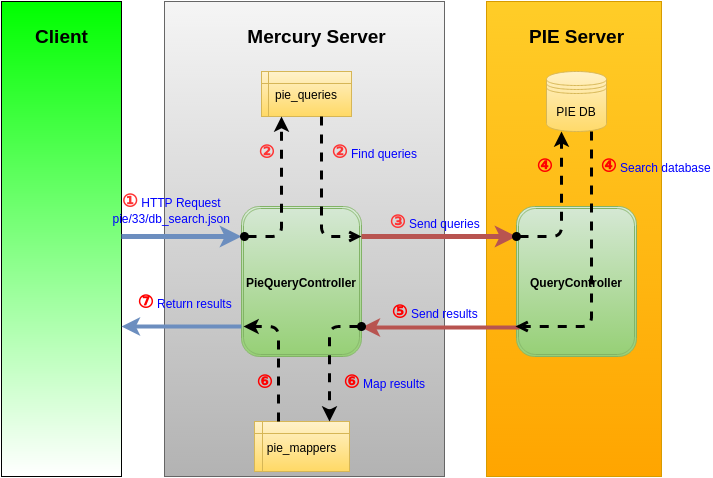

The diagram above was exported from draw.io. Its source (the exported page's mxGraphModel, read from the mxfile embedded in the PNG):
<mxGraphModel dx="1434" dy="817" grid="1" gridSize="10" guides="1" tooltips="1" connect="1" arrows="1" fold="1" page="1" pageScale="1" pageWidth="826" pageHeight="1169" background="#ffffff" math="0">
  <root>
    <mxCell id="0" />
    <mxCell id="1" parent="0" />
    <mxCell id="2" value="" style="whiteSpace=wrap;html=1;plain-orange;gradientDirection=south;" vertex="1" parent="1">
      <mxGeometry x="595" y="40" width="175" height="475" as="geometry" />
    </mxCell>
    <mxCell id="3" value="" style="whiteSpace=wrap;html=1;plain-gray" vertex="1" parent="1">
      <mxGeometry x="273" y="40" width="280" height="475" as="geometry" />
    </mxCell>
    <mxCell id="4" value="" style="whiteSpace=wrap;html=1;fillColor=#00FF00;gradientColor=#ffffff;" vertex="1" parent="1">
      <mxGeometry x="110" y="40" width="120" height="475" as="geometry" />
    </mxCell>
    <mxCell id="5" value="" style="endArrow=classic;html=1;strokeWidth=5;plain-blue" edge="1" parent="1">
      <mxGeometry width="50" height="50" relative="1" as="geometry">
        <mxPoint x="230" y="275" as="sourcePoint" />
        <mxPoint x="350" y="275" as="targetPoint" />
      </mxGeometry>
    </mxCell>
    <mxCell id="6" value="&lt;span&gt;&lt;b&gt;&lt;font color=&quot;#ff3333&quot; style=&quot;font-size: 18px&quot;&gt;①&lt;/font&gt;&lt;/b&gt;&lt;/span&gt;&amp;nbsp;HTTP Request&lt;div&gt;pie/33/db_search.json&lt;/div&gt;" style="text;html=1;resizable=0;points=[];;align=center;verticalAlign=middle;labelBackgroundColor=none;fontColor=#0000FF;" vertex="1" connectable="0" parent="5">
      <mxGeometry x="-0.55" y="-1" relative="1" as="geometry">
        <mxPoint x="23" y="-31" as="offset" />
      </mxGeometry>
    </mxCell>
    <mxCell id="7" value="&lt;div&gt;&lt;b style=&quot;line-height: 1.2&quot;&gt;PieQueryController&lt;/b&gt;&lt;br&gt;&lt;/div&gt;" style="shape=ext;double=1;rounded=1;whiteSpace=wrap;html=1;plain-green" vertex="1" parent="1">
      <mxGeometry x="350" y="245" width="120" height="150" as="geometry" />
    </mxCell>
    <mxCell id="8" value="&lt;b&gt;QueryController&lt;/b&gt;" style="shape=ext;double=1;rounded=1;whiteSpace=wrap;html=1;plain-green" vertex="1" parent="1">
      <mxGeometry x="625" y="245" width="120" height="150" as="geometry" />
    </mxCell>
    <mxCell id="9" style="edgeStyle=none;rounded=0;html=1;exitX=0.75;exitY=1;entryX=0.75;entryY=1;endArrow=none;endFill=0;strokeWidth=4;plain-purple" edge="1" source="10" target="10" parent="1">
      <mxGeometry relative="1" as="geometry" />
    </mxCell>
    <mxCell id="10" value="pie_queries" style="shape=internalStorage;whiteSpace=wrap;html=1;dx=7;dy=12;plain-yellow" vertex="1" parent="1">
      <mxGeometry x="370" y="110" width="90" height="45" as="geometry" />
    </mxCell>
    <mxCell id="11" value="" style="edgeStyle=segmentEdgeStyle;endArrow=classic;html=1;dashed=1;strokeWidth=3;endFill=1;startArrow=oval;startFill=1;" edge="1" target="10" parent="1">
      <mxGeometry width="50" height="50" relative="1" as="geometry">
        <mxPoint x="353" y="275" as="sourcePoint" />
        <mxPoint x="403" y="225" as="targetPoint" />
        <Array as="points">
          <mxPoint x="390" y="275" />
        </Array>
      </mxGeometry>
    </mxCell>
    <mxCell id="12" value="" style="edgeStyle=segmentEdgeStyle;endArrow=open;html=1;dashed=1;strokeWidth=3;endFill=1;" edge="1" source="10" parent="1">
      <mxGeometry width="50" height="50" relative="1" as="geometry">
        <mxPoint x="460" y="270" as="sourcePoint" />
        <mxPoint x="470" y="275" as="targetPoint" />
        <Array as="points">
          <mxPoint x="430" y="275" />
        </Array>
      </mxGeometry>
    </mxCell>
    <mxCell id="13" value="" style="endArrow=classic;html=1;strokeWidth=5;plain-red" edge="1" parent="1">
      <mxGeometry width="50" height="50" relative="1" as="geometry">
        <mxPoint x="470" y="275" as="sourcePoint" />
        <mxPoint x="625" y="275" as="targetPoint" />
      </mxGeometry>
    </mxCell>
    <mxCell id="14" value="PIE DB" style="shape=datastore;whiteSpace=wrap;html=1;plain-yellow" vertex="1" parent="1">
      <mxGeometry x="655" y="110" width="60" height="60" as="geometry" />
    </mxCell>
    <mxCell id="15" value="" style="edgeStyle=segmentEdgeStyle;endArrow=classic;html=1;dashed=1;strokeWidth=3;startArrow=oval;startFill=1;" edge="1" target="14" parent="1">
      <mxGeometry width="50" height="50" relative="1" as="geometry">
        <mxPoint x="625" y="275" as="sourcePoint" />
        <mxPoint x="685" y="305" as="targetPoint" />
        <Array as="points">
          <mxPoint x="670" y="275" />
        </Array>
      </mxGeometry>
    </mxCell>
    <mxCell id="16" value="" style="endArrow=classic;html=1;strokeWidth=4;plain-red;exitX=0.025;exitY=0.807;exitPerimeter=0;" edge="1" source="8" parent="1">
      <mxGeometry width="50" height="50" relative="1" as="geometry">
        <mxPoint x="620" y="365" as="sourcePoint" />
        <mxPoint x="470" y="366" as="targetPoint" />
        <Array as="points" />
      </mxGeometry>
    </mxCell>
    <mxCell id="17" value="pie_mappers" style="shape=internalStorage;whiteSpace=wrap;html=1;dx=8;dy=12;plain-yellow" vertex="1" parent="1">
      <mxGeometry x="363" y="460" width="95" height="50" as="geometry" />
    </mxCell>
    <mxCell id="18" value="" style="edgeStyle=segmentEdgeStyle;endArrow=classic;html=1;entryX=0.791;entryY=0;entryPerimeter=0;dashed=1;strokeWidth=3;startArrow=oval;startFill=1;" edge="1" target="17" parent="1">
      <mxGeometry width="50" height="50" relative="1" as="geometry">
        <mxPoint x="470" y="365" as="sourcePoint" />
        <mxPoint x="520" y="295" as="targetPoint" />
        <Array as="points">
          <mxPoint x="438" y="365" />
        </Array>
      </mxGeometry>
    </mxCell>
    <mxCell id="19" value="" style="edgeStyle=segmentEdgeStyle;endArrow=classic;html=1;dashed=1;strokeWidth=3;exitX=0.25;exitY=0;" edge="1" source="17" parent="1">
      <mxGeometry width="50" height="50" relative="1" as="geometry">
        <mxPoint x="388" y="425" as="sourcePoint" />
        <mxPoint x="352" y="365" as="targetPoint" />
        <Array as="points">
          <mxPoint x="387" y="365" />
        </Array>
      </mxGeometry>
    </mxCell>
    <mxCell id="20" value="" style="edgeStyle=segmentEdgeStyle;endArrow=open;html=1;dashed=1;strokeWidth=3;endFill=1;" edge="1" parent="1">
      <mxGeometry width="50" height="50" relative="1" as="geometry">
        <mxPoint x="700" y="170" as="sourcePoint" />
        <mxPoint x="624" y="365" as="targetPoint" />
        <Array as="points">
          <mxPoint x="700" y="365" />
        </Array>
      </mxGeometry>
    </mxCell>
    <mxCell id="21" value="" style="endArrow=classic;html=1;strokeWidth=4;exitX=0;exitY=0.8;exitPerimeter=0;plain-blue" edge="1" source="7" parent="1">
      <mxGeometry width="50" height="50" relative="1" as="geometry">
        <mxPoint x="260" y="375" as="sourcePoint" />
        <mxPoint x="230" y="365" as="targetPoint" />
      </mxGeometry>
    </mxCell>
    <mxCell id="22" value="&lt;span&gt;&lt;font color=&quot;#ff3333&quot; style=&quot;font-size: 18px&quot;&gt;&lt;b&gt;②&lt;/b&gt;&lt;/font&gt;&lt;/span&gt;&amp;nbsp;Find queries" style="text;html=1;resizable=0;points=[];;align=center;verticalAlign=middle;labelBackgroundColor=none;fontColor=#0000FF;" vertex="1" connectable="0" parent="1">
      <mxGeometry x="460" y="220" as="geometry">
        <mxPoint x="23" y="-31" as="offset" />
      </mxGeometry>
    </mxCell>
    <mxCell id="23" value="&lt;span&gt;&lt;font color=&quot;#ff3333&quot; style=&quot;font-size: 18px&quot;&gt;&lt;b&gt;②&lt;/b&gt;&lt;/font&gt;&lt;/span&gt;" style="text;html=1;resizable=0;points=[];;align=center;verticalAlign=middle;labelBackgroundColor=none;fontColor=#0000FF;" vertex="1" connectable="0" parent="1">
      <mxGeometry x="352" y="220" as="geometry">
        <mxPoint x="23" y="-31" as="offset" />
      </mxGeometry>
    </mxCell>
    <mxCell id="24" value="&lt;span&gt;&lt;font style=&quot;font-size: 18px&quot; color=&quot;#ff3333&quot;&gt;&lt;b&gt;③&lt;/b&gt;&lt;/font&gt;&lt;/span&gt;&amp;nbsp;Send queries" style="text;html=1;resizable=0;points=[];;align=center;verticalAlign=middle;labelBackgroundColor=none;fontColor=#0000FF;" vertex="1" connectable="0" parent="1">
      <mxGeometry x="520" y="290" as="geometry">
        <mxPoint x="23" y="-31" as="offset" />
      </mxGeometry>
    </mxCell>
    <mxCell id="25" value="&lt;span&gt;&lt;font style=&quot;font-size: 18px&quot; color=&quot;#ff0000&quot;&gt;&lt;b&gt;④&lt;/b&gt;&lt;/font&gt;&lt;/span&gt;&amp;nbsp;Search database" style="text;html=1;resizable=0;points=[];;align=center;verticalAlign=middle;labelBackgroundColor=none;fontColor=#0000FF;" vertex="1" connectable="0" parent="1">
      <mxGeometry x="740" y="230" as="geometry">
        <mxPoint x="24" y="-27" as="offset" />
      </mxGeometry>
    </mxCell>
    <mxCell id="26" value="&lt;font color=&quot;#ff0000&quot; style=&quot;font-size: 18px&quot;&gt;&lt;b&gt;④&lt;/b&gt;&lt;/font&gt;" style="text;html=1;fontColor=#0000FF;" vertex="1" parent="1">
      <mxGeometry x="643" y="187" width="40" height="30" as="geometry" />
    </mxCell>
    <mxCell id="27" value="&lt;span&gt;&lt;font style=&quot;font-size: 18px&quot; color=&quot;#ff0000&quot;&gt;&lt;b&gt;⑤&lt;/b&gt;&lt;/font&gt;&lt;/span&gt;&amp;nbsp;Send results" style="text;html=1;resizable=0;points=[];;align=center;verticalAlign=middle;labelBackgroundColor=none;fontColor=#0000FF;" vertex="1" connectable="0" parent="1">
      <mxGeometry x="520" y="380" as="geometry">
        <mxPoint x="23" y="-31" as="offset" />
      </mxGeometry>
    </mxCell>
    <mxCell id="28" value="&lt;span&gt;&lt;font style=&quot;font-size: 18px&quot; color=&quot;#ff0000&quot;&gt;&lt;b&gt;⑥&lt;/b&gt;&lt;/font&gt;&lt;/span&gt;&amp;nbsp;Map results" style="text;html=1;resizable=0;points=[];;align=center;verticalAlign=middle;labelBackgroundColor=none;fontColor=#0000FF;" vertex="1" connectable="0" parent="1">
      <mxGeometry x="470" y="450" as="geometry">
        <mxPoint x="23" y="-31" as="offset" />
      </mxGeometry>
    </mxCell>
    <mxCell id="29" value="&lt;span&gt;&lt;font style=&quot;font-size: 18px&quot; color=&quot;#ff0000&quot;&gt;&lt;b&gt;⑥&lt;/b&gt;&lt;/font&gt;&lt;/span&gt;" style="text;html=1;resizable=0;points=[];;align=center;verticalAlign=middle;labelBackgroundColor=none;fontColor=#0000FF;" vertex="1" connectable="0" parent="1">
      <mxGeometry x="350" y="450" as="geometry">
        <mxPoint x="23" y="-31" as="offset" />
      </mxGeometry>
    </mxCell>
    <mxCell id="30" value="&lt;span&gt;&lt;font color=&quot;#ff0000&quot; style=&quot;font-size: 18px&quot;&gt;&lt;b&gt;⑦&lt;/b&gt;&lt;/font&gt;&lt;/span&gt;&amp;nbsp;Return results" style="text;html=1;resizable=0;points=[];;align=center;verticalAlign=middle;labelBackgroundColor=none;fontColor=#0000FF;" vertex="1" connectable="0" parent="1">
      <mxGeometry x="270" y="370" as="geometry">
        <mxPoint x="23" y="-31" as="offset" />
      </mxGeometry>
    </mxCell>
    <mxCell id="31" value="&lt;font color=&quot;#000000&quot; style=&quot;font-size: 19px&quot;&gt;&lt;b&gt;Client&lt;/b&gt;&lt;/font&gt;" style="text;html=1;strokeColor=none;fillColor=none;align=center;verticalAlign=middle;whiteSpace=wrap;overflow=hidden;fontColor=#0000FF;" vertex="1" parent="1">
      <mxGeometry x="115" y="50" width="110" height="47" as="geometry" />
    </mxCell>
    <mxCell id="32" value="&lt;font color=&quot;#000000&quot; style=&quot;font-size: 19px&quot;&gt;&lt;b&gt;Mercury Server&lt;/b&gt;&lt;/font&gt;" style="text;html=1;strokeColor=none;fillColor=none;align=center;verticalAlign=middle;whiteSpace=wrap;overflow=hidden;fontColor=#0000FF;" vertex="1" parent="1">
      <mxGeometry x="340" y="50" width="170" height="47" as="geometry" />
    </mxCell>
    <mxCell id="33" value="&lt;font color=&quot;#000000&quot; style=&quot;font-size: 19px&quot;&gt;&lt;b&gt;PIE Server&lt;/b&gt;&lt;/font&gt;" style="text;html=1;strokeColor=none;fillColor=none;align=center;verticalAlign=middle;whiteSpace=wrap;overflow=hidden;fontColor=#0000FF;" vertex="1" parent="1">
      <mxGeometry x="630" y="50" width="110" height="47" as="geometry" />
    </mxCell>
  </root>
</mxGraphModel>